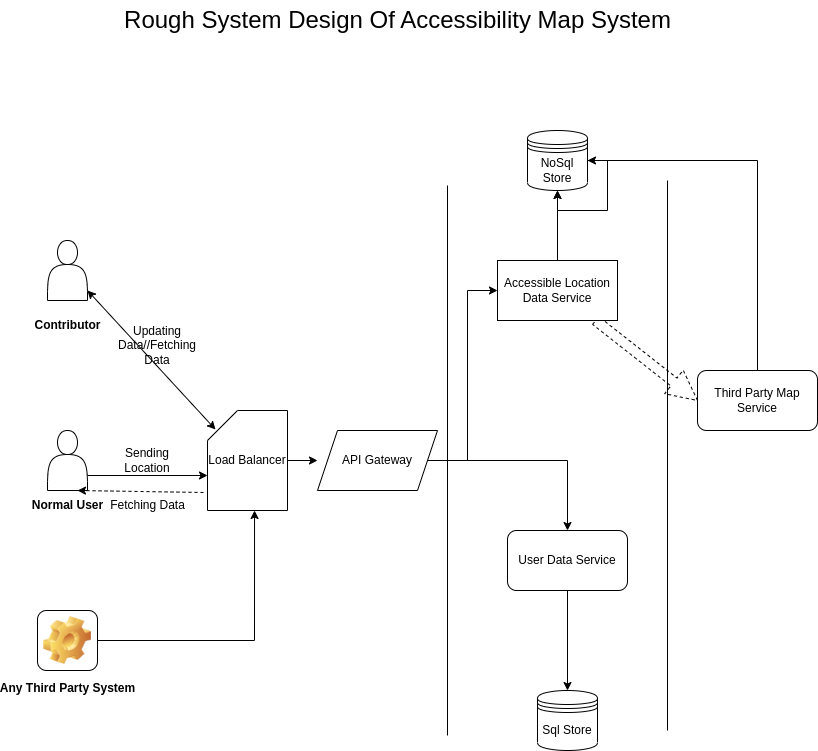

The diagram above was exported from draw.io. Its source (the exported page's mxGraphModel, read from the mxfile embedded in the PNG):
<mxGraphModel dx="1350" dy="773" grid="1" gridSize="10" guides="1" tooltips="1" connect="1" arrows="1" fold="1" page="1" pageScale="1" pageWidth="850" pageHeight="1100" math="0" shadow="0">
  <root>
    <mxCell id="0" />
    <mxCell id="1" parent="0" />
    <mxCell id="ZgDeVvSuU18_DLmmwzSB-26" value="" style="shape=actor;whiteSpace=wrap;html=1;" vertex="1" parent="1">
      <mxGeometry x="70" y="250" width="40" height="60" as="geometry" />
    </mxCell>
    <mxCell id="ZgDeVvSuU18_DLmmwzSB-39" style="edgeStyle=orthogonalEdgeStyle;rounded=0;orthogonalLoop=1;jettySize=auto;html=1;exitX=1;exitY=0.75;exitDx=0;exitDy=0;entryX=0;entryY=0;entryDx=0;entryDy=65;entryPerimeter=0;" edge="1" parent="1" source="ZgDeVvSuU18_DLmmwzSB-27" target="ZgDeVvSuU18_DLmmwzSB-37">
      <mxGeometry relative="1" as="geometry" />
    </mxCell>
    <mxCell id="ZgDeVvSuU18_DLmmwzSB-27" value="" style="shape=actor;whiteSpace=wrap;html=1;" vertex="1" parent="1">
      <mxGeometry x="70" y="440" width="40" height="60" as="geometry" />
    </mxCell>
    <mxCell id="ZgDeVvSuU18_DLmmwzSB-28" value="&lt;b&gt;Contributor&lt;/b&gt;" style="text;html=1;align=center;verticalAlign=middle;resizable=0;points=[];autosize=1;strokeColor=none;fillColor=none;" vertex="1" parent="1">
      <mxGeometry x="45" y="320" width="90" height="30" as="geometry" />
    </mxCell>
    <mxCell id="ZgDeVvSuU18_DLmmwzSB-29" value="&lt;b&gt;Normal User&lt;/b&gt;" style="text;html=1;align=center;verticalAlign=middle;resizable=0;points=[];autosize=1;strokeColor=none;fillColor=none;" vertex="1" parent="1">
      <mxGeometry x="45" y="500" width="90" height="30" as="geometry" />
    </mxCell>
    <mxCell id="ZgDeVvSuU18_DLmmwzSB-42" style="edgeStyle=orthogonalEdgeStyle;rounded=0;orthogonalLoop=1;jettySize=auto;html=1;entryX=0.588;entryY=1;entryDx=0;entryDy=0;entryPerimeter=0;" edge="1" parent="1" source="ZgDeVvSuU18_DLmmwzSB-30" target="ZgDeVvSuU18_DLmmwzSB-37">
      <mxGeometry relative="1" as="geometry" />
    </mxCell>
    <mxCell id="ZgDeVvSuU18_DLmmwzSB-30" value="&lt;b&gt;Any Third Party System&lt;/b&gt;" style="icon;html=1;image=img/clipart/Gear_128x128.png" vertex="1" parent="1">
      <mxGeometry x="60" y="620" width="60" height="60" as="geometry" />
    </mxCell>
    <mxCell id="ZgDeVvSuU18_DLmmwzSB-33" value="NoSql Store" style="shape=datastore;whiteSpace=wrap;html=1;" vertex="1" parent="1">
      <mxGeometry x="550" y="140" width="60" height="60" as="geometry" />
    </mxCell>
    <mxCell id="ZgDeVvSuU18_DLmmwzSB-40" style="edgeStyle=orthogonalEdgeStyle;rounded=0;orthogonalLoop=1;jettySize=auto;html=1;exitX=1;exitY=0.5;exitDx=0;exitDy=0;exitPerimeter=0;entryX=0;entryY=0.5;entryDx=0;entryDy=0;" edge="1" parent="1" source="ZgDeVvSuU18_DLmmwzSB-37">
      <mxGeometry relative="1" as="geometry">
        <mxPoint x="340" y="470" as="targetPoint" />
      </mxGeometry>
    </mxCell>
    <mxCell id="ZgDeVvSuU18_DLmmwzSB-37" value="Load Balancer" style="shape=card;whiteSpace=wrap;html=1;" vertex="1" parent="1">
      <mxGeometry x="230" y="420" width="80" height="100" as="geometry" />
    </mxCell>
    <mxCell id="ZgDeVvSuU18_DLmmwzSB-50" style="edgeStyle=orthogonalEdgeStyle;rounded=0;orthogonalLoop=1;jettySize=auto;html=1;exitX=0.5;exitY=1;exitDx=0;exitDy=0;entryX=0.5;entryY=0;entryDx=0;entryDy=0;" edge="1" parent="1" source="ZgDeVvSuU18_DLmmwzSB-43" target="ZgDeVvSuU18_DLmmwzSB-49">
      <mxGeometry relative="1" as="geometry" />
    </mxCell>
    <mxCell id="ZgDeVvSuU18_DLmmwzSB-43" value="User Data Service" style="rounded=1;whiteSpace=wrap;html=1;" vertex="1" parent="1">
      <mxGeometry x="530" y="540" width="120" height="60" as="geometry" />
    </mxCell>
    <mxCell id="ZgDeVvSuU18_DLmmwzSB-48" value="" style="edgeStyle=orthogonalEdgeStyle;rounded=0;orthogonalLoop=1;jettySize=auto;html=1;" edge="1" parent="1" source="ZgDeVvSuU18_DLmmwzSB-44" target="ZgDeVvSuU18_DLmmwzSB-33">
      <mxGeometry relative="1" as="geometry" />
    </mxCell>
    <mxCell id="ZgDeVvSuU18_DLmmwzSB-65" style="rounded=0;orthogonalLoop=1;jettySize=auto;html=1;entryX=0;entryY=0.5;entryDx=0;entryDy=0;dashed=1;endArrow=oval;endFill=1;shape=arrow;" edge="1" parent="1" source="ZgDeVvSuU18_DLmmwzSB-44" target="ZgDeVvSuU18_DLmmwzSB-56">
      <mxGeometry relative="1" as="geometry" />
    </mxCell>
    <mxCell id="ZgDeVvSuU18_DLmmwzSB-44" value="Accessible Location Data Service" style="rounded=1;whiteSpace=wrap;html=1;arcSize=0;" vertex="1" parent="1">
      <mxGeometry x="520" y="270" width="120" height="60" as="geometry" />
    </mxCell>
    <mxCell id="ZgDeVvSuU18_DLmmwzSB-47" style="edgeStyle=orthogonalEdgeStyle;rounded=0;orthogonalLoop=1;jettySize=auto;html=1;exitX=1;exitY=0.5;exitDx=0;exitDy=0;entryX=0;entryY=0.5;entryDx=0;entryDy=0;" edge="1" parent="1" source="ZgDeVvSuU18_DLmmwzSB-45" target="ZgDeVvSuU18_DLmmwzSB-44">
      <mxGeometry relative="1" as="geometry" />
    </mxCell>
    <mxCell id="ZgDeVvSuU18_DLmmwzSB-51" style="edgeStyle=orthogonalEdgeStyle;rounded=0;orthogonalLoop=1;jettySize=auto;html=1;exitX=1;exitY=0.5;exitDx=0;exitDy=0;" edge="1" parent="1" source="ZgDeVvSuU18_DLmmwzSB-45" target="ZgDeVvSuU18_DLmmwzSB-43">
      <mxGeometry relative="1" as="geometry" />
    </mxCell>
    <mxCell id="ZgDeVvSuU18_DLmmwzSB-45" value="API Gateway" style="shape=parallelogram;perimeter=parallelogramPerimeter;whiteSpace=wrap;html=1;fixedSize=1;" vertex="1" parent="1">
      <mxGeometry x="340" y="440" width="120" height="60" as="geometry" />
    </mxCell>
    <mxCell id="ZgDeVvSuU18_DLmmwzSB-46" value="" style="endArrow=none;html=1;rounded=0;" edge="1" parent="1">
      <mxGeometry width="50" height="50" relative="1" as="geometry">
        <mxPoint x="470" y="745" as="sourcePoint" />
        <mxPoint x="470" y="195" as="targetPoint" />
      </mxGeometry>
    </mxCell>
    <mxCell id="ZgDeVvSuU18_DLmmwzSB-49" value="Sql Store" style="shape=datastore;whiteSpace=wrap;html=1;" vertex="1" parent="1">
      <mxGeometry x="560" y="700" width="60" height="60" as="geometry" />
    </mxCell>
    <mxCell id="ZgDeVvSuU18_DLmmwzSB-53" value="" style="endArrow=classic;startArrow=classic;html=1;rounded=0;entryX=0.1;entryY=0.19;entryDx=0;entryDy=0;entryPerimeter=0;" edge="1" parent="1" target="ZgDeVvSuU18_DLmmwzSB-37">
      <mxGeometry width="50" height="50" relative="1" as="geometry">
        <mxPoint x="110" y="300" as="sourcePoint" />
        <mxPoint x="160" y="250" as="targetPoint" />
      </mxGeometry>
    </mxCell>
    <mxCell id="ZgDeVvSuU18_DLmmwzSB-55" value="&lt;font style=&quot;font-size: 24px;&quot;&gt;Rough System Design Of Accessibility Map System&lt;/font&gt;" style="text;html=1;align=center;verticalAlign=middle;resizable=0;points=[];autosize=1;strokeColor=none;fillColor=none;" vertex="1" parent="1">
      <mxGeometry x="135" y="10" width="570" height="40" as="geometry" />
    </mxCell>
    <mxCell id="ZgDeVvSuU18_DLmmwzSB-58" style="edgeStyle=orthogonalEdgeStyle;rounded=0;orthogonalLoop=1;jettySize=auto;html=1;exitX=0.5;exitY=0;exitDx=0;exitDy=0;entryX=1;entryY=0.5;entryDx=0;entryDy=0;" edge="1" parent="1" source="ZgDeVvSuU18_DLmmwzSB-56" target="ZgDeVvSuU18_DLmmwzSB-33">
      <mxGeometry relative="1" as="geometry" />
    </mxCell>
    <mxCell id="ZgDeVvSuU18_DLmmwzSB-56" value="Third Party Map Service" style="rounded=1;whiteSpace=wrap;html=1;" vertex="1" parent="1">
      <mxGeometry x="720" y="380" width="120" height="60" as="geometry" />
    </mxCell>
    <mxCell id="ZgDeVvSuU18_DLmmwzSB-57" style="edgeStyle=orthogonalEdgeStyle;rounded=0;orthogonalLoop=1;jettySize=auto;html=1;exitX=1;exitY=0.5;exitDx=0;exitDy=0;" edge="1" parent="1" source="ZgDeVvSuU18_DLmmwzSB-33" target="ZgDeVvSuU18_DLmmwzSB-33">
      <mxGeometry relative="1" as="geometry" />
    </mxCell>
    <mxCell id="ZgDeVvSuU18_DLmmwzSB-59" value="Updating Data//Fetching Data" style="text;html=1;strokeColor=none;fillColor=none;align=center;verticalAlign=middle;whiteSpace=wrap;rounded=0;" vertex="1" parent="1">
      <mxGeometry x="150" y="340" width="60" height="30" as="geometry" />
    </mxCell>
    <mxCell id="ZgDeVvSuU18_DLmmwzSB-60" value="Sending Location" style="text;html=1;strokeColor=none;fillColor=none;align=center;verticalAlign=middle;whiteSpace=wrap;rounded=0;" vertex="1" parent="1">
      <mxGeometry x="140" y="455" width="60" height="30" as="geometry" />
    </mxCell>
    <mxCell id="ZgDeVvSuU18_DLmmwzSB-61" value="" style="endArrow=classic;html=1;rounded=0;entryX=0.75;entryY=1;entryDx=0;entryDy=0;exitX=-0.05;exitY=0.82;exitDx=0;exitDy=0;exitPerimeter=0;dashed=1;" edge="1" parent="1" source="ZgDeVvSuU18_DLmmwzSB-37" target="ZgDeVvSuU18_DLmmwzSB-27">
      <mxGeometry width="50" height="50" relative="1" as="geometry">
        <mxPoint x="380" y="430" as="sourcePoint" />
        <mxPoint x="430" y="380" as="targetPoint" />
      </mxGeometry>
    </mxCell>
    <mxCell id="ZgDeVvSuU18_DLmmwzSB-62" value="Fetching Data" style="text;html=1;align=center;verticalAlign=middle;resizable=0;points=[];autosize=1;strokeColor=none;fillColor=none;" vertex="1" parent="1">
      <mxGeometry x="120" y="500" width="100" height="30" as="geometry" />
    </mxCell>
    <mxCell id="ZgDeVvSuU18_DLmmwzSB-66" value="" style="endArrow=none;html=1;rounded=0;" edge="1" parent="1">
      <mxGeometry width="50" height="50" relative="1" as="geometry">
        <mxPoint x="690" y="740" as="sourcePoint" />
        <mxPoint x="690" y="190" as="targetPoint" />
      </mxGeometry>
    </mxCell>
  </root>
</mxGraphModel>